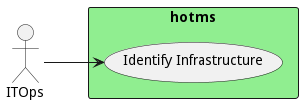

The diagram above was rendered by PlantUML. Its source (embedded in the PNG):
@startuml

left to right direction


Actor "ITOps" as ITOps


rectangle "hotms" as hotms #lightgreen {
        usecase "Identify Infrastructure" as IdentifyInfrastructure
    ITOps --> IdentifyInfrastructure

}


@enduml